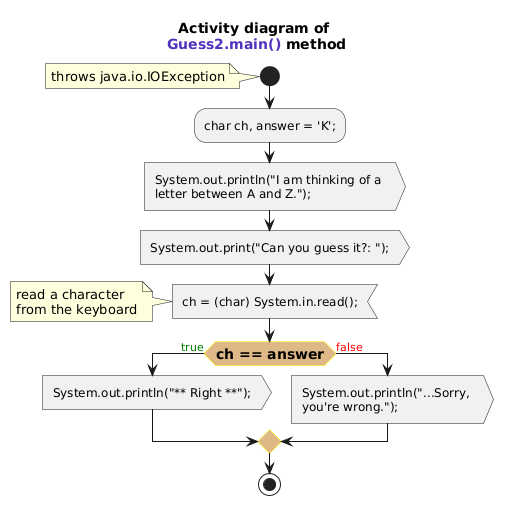

The diagram above was rendered by PlantUML. Its source (embedded in the PNG):
@startuml
<style>
    Activity {
        FontSize 12
        diamond {
            LineColor yellow
            BackgroundColor burlywood
            FontSize 14
            FontStyle bold
        }
    }
</style>
title Activity diagram of \n<font name=monospace><color #5132be>Guess2.main()</color></font> method

start
note : throws java.io.IOException

:char ch, answer = 'K';;

:System.out.println("I am thinking of a \nletter between A and Z.");; <<output>>
:System.out.print("Can you guess it?: ");; <<output>>

:ch = (char) System.in.read();; <<input>>
note : read a character \nfrom the keyboard

if(ch == answer) then (<color:green>true)
    :System.out.println("~** Right ~**");; <<output>>
else (<color:red>false)
    :System.out.println("...Sorry, \nyou're wrong.");; <<output>>
endif

stop
@enduml